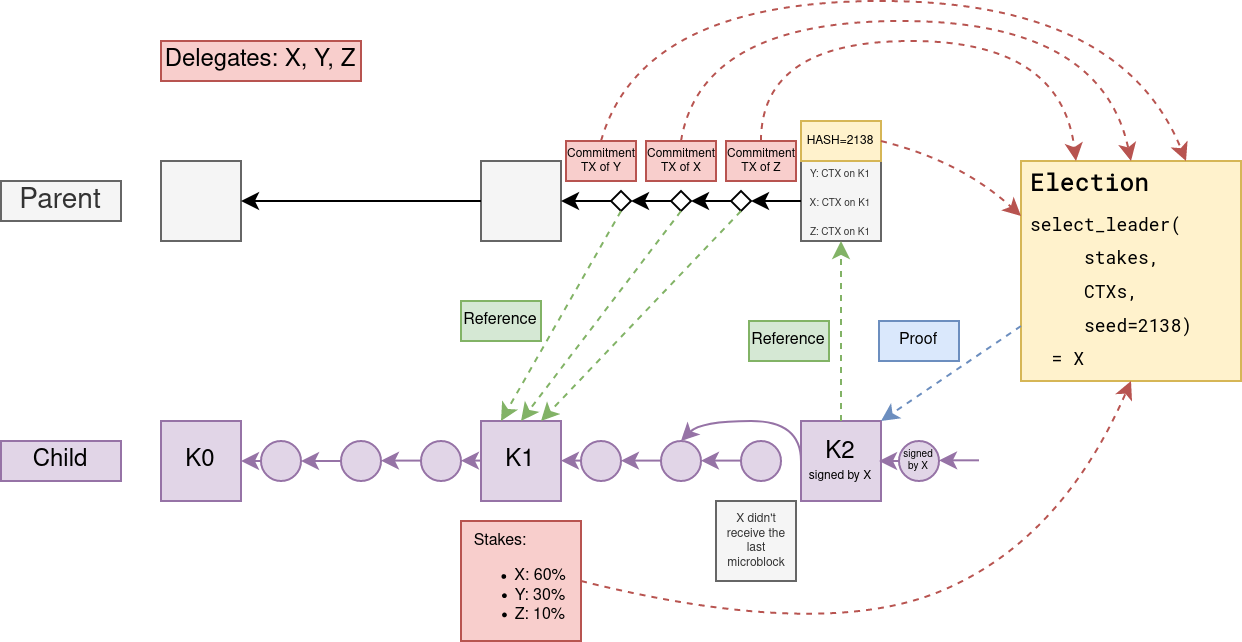

The diagram above was exported from draw.io. Its source (the exported page's mxGraphModel, read from the mxfile embedded in the PNG):
<mxGraphModel dx="354" dy="194" grid="1" gridSize="10" guides="1" tooltips="1" connect="1" arrows="1" fold="1" page="1" pageScale="1" pageWidth="827" pageHeight="1169" math="0" shadow="0" extFonts="Roboto Mono^https://fonts.googleapis.com/css?family=Roboto+Mono">
  <root>
    <mxCell id="0" />
    <mxCell id="1" parent="0" />
    <mxCell id="4y-GTwFrH7xuKvNmv16C-1" value="" style="whiteSpace=wrap;html=1;aspect=fixed;fillColor=#f5f5f5;strokeColor=#666666;fontColor=#333333;" parent="1" vertex="1">
      <mxGeometry x="120" y="120" width="40" height="40" as="geometry" />
    </mxCell>
    <mxCell id="4y-GTwFrH7xuKvNmv16C-3" value="" style="whiteSpace=wrap;html=1;aspect=fixed;fillColor=#f5f5f5;strokeColor=#666666;fontColor=#333333;" parent="1" vertex="1">
      <mxGeometry x="280" y="120" width="40" height="40" as="geometry" />
    </mxCell>
    <mxCell id="4y-GTwFrH7xuKvNmv16C-4" value="&lt;p style=&quot;line-height: 100%&quot;&gt;&lt;/p&gt;&lt;div&gt;&lt;font style=&quot;font-size: 5px&quot;&gt;Y: CTX on K1&lt;br&gt;&lt;/font&gt;&lt;/div&gt;&lt;div&gt;&lt;font style=&quot;font-size: 5px&quot;&gt;X: CTX on K1&lt;/font&gt;&lt;br&gt;&lt;font style=&quot;font-size: 5px&quot;&gt;&lt;font style=&quot;font-size: 5px&quot;&gt;Z: CTX on K1&lt;br&gt;&lt;/font&gt;&lt;/font&gt;&lt;/div&gt;&lt;p&gt;&lt;/p&gt;" style="whiteSpace=wrap;html=1;aspect=fixed;spacing=2;fillColor=#f5f5f5;strokeColor=#666666;fontColor=#333333;" parent="1" vertex="1">
      <mxGeometry x="440" y="120" width="40" height="40" as="geometry" />
    </mxCell>
    <mxCell id="4y-GTwFrH7xuKvNmv16C-5" value="K0" style="whiteSpace=wrap;html=1;aspect=fixed;fillColor=#e1d5e7;strokeColor=#9673a6;" parent="1" vertex="1">
      <mxGeometry x="120" y="250" width="40" height="40" as="geometry" />
    </mxCell>
    <mxCell id="4y-GTwFrH7xuKvNmv16C-6" value="&lt;div&gt;K2&lt;/div&gt;&lt;div style=&quot;font-size: 7px&quot;&gt;&lt;font style=&quot;font-size: 6px&quot;&gt;signed by X&lt;/font&gt;&lt;br&gt;&lt;/div&gt;" style="whiteSpace=wrap;html=1;aspect=fixed;fillColor=#e1d5e7;strokeColor=#9673a6;" parent="1" vertex="1">
      <mxGeometry x="440" y="250" width="40" height="40" as="geometry" />
    </mxCell>
    <mxCell id="4y-GTwFrH7xuKvNmv16C-7" value="K1" style="whiteSpace=wrap;html=1;aspect=fixed;fillColor=#e1d5e7;strokeColor=#9673a6;" parent="1" vertex="1">
      <mxGeometry x="280" y="250" width="40" height="40" as="geometry" />
    </mxCell>
    <mxCell id="4y-GTwFrH7xuKvNmv16C-8" value="" style="ellipse;whiteSpace=wrap;html=1;aspect=fixed;fillColor=#e1d5e7;strokeColor=#9673a6;" parent="1" vertex="1">
      <mxGeometry x="170" y="260" width="20" height="20" as="geometry" />
    </mxCell>
    <mxCell id="4y-GTwFrH7xuKvNmv16C-9" value="" style="ellipse;whiteSpace=wrap;html=1;aspect=fixed;fillColor=#e1d5e7;strokeColor=#9673a6;" parent="1" vertex="1">
      <mxGeometry x="210" y="260" width="20" height="20" as="geometry" />
    </mxCell>
    <mxCell id="4y-GTwFrH7xuKvNmv16C-13" value="" style="ellipse;whiteSpace=wrap;html=1;aspect=fixed;fillColor=#e1d5e7;strokeColor=#9673a6;" parent="1" vertex="1">
      <mxGeometry x="250" y="260" width="20" height="20" as="geometry" />
    </mxCell>
    <mxCell id="4y-GTwFrH7xuKvNmv16C-14" value="" style="ellipse;whiteSpace=wrap;html=1;aspect=fixed;fillColor=#e1d5e7;strokeColor=#9673a6;" parent="1" vertex="1">
      <mxGeometry x="330" y="260" width="20" height="20" as="geometry" />
    </mxCell>
    <mxCell id="4y-GTwFrH7xuKvNmv16C-15" value="" style="ellipse;whiteSpace=wrap;html=1;aspect=fixed;fillColor=#e1d5e7;strokeColor=#9673a6;" parent="1" vertex="1">
      <mxGeometry x="370" y="260" width="20" height="20" as="geometry" />
    </mxCell>
    <mxCell id="4y-GTwFrH7xuKvNmv16C-17" value="" style="ellipse;whiteSpace=wrap;html=1;aspect=fixed;fillColor=#e1d5e7;strokeColor=#9673a6;" parent="1" vertex="1">
      <mxGeometry x="410" y="260" width="20" height="20" as="geometry" />
    </mxCell>
    <mxCell id="4y-GTwFrH7xuKvNmv16C-20" value="" style="endArrow=classic;html=1;entryX=1;entryY=0.5;entryDx=0;entryDy=0;fillColor=#e1d5e7;strokeColor=#9673a6;" parent="1" target="4y-GTwFrH7xuKvNmv16C-5" edge="1">
      <mxGeometry width="50" height="50" relative="1" as="geometry">
        <mxPoint x="170" y="270" as="sourcePoint" />
        <mxPoint x="390" y="420" as="targetPoint" />
      </mxGeometry>
    </mxCell>
    <mxCell id="4y-GTwFrH7xuKvNmv16C-21" value="" style="endArrow=classic;html=1;entryX=1;entryY=0.5;entryDx=0;entryDy=0;exitX=0;exitY=0.5;exitDx=0;exitDy=0;fillColor=#e1d5e7;strokeColor=#9673a6;" parent="1" source="4y-GTwFrH7xuKvNmv16C-9" target="4y-GTwFrH7xuKvNmv16C-8" edge="1">
      <mxGeometry width="50" height="50" relative="1" as="geometry">
        <mxPoint x="180" y="280" as="sourcePoint" />
        <mxPoint x="170" y="280" as="targetPoint" />
      </mxGeometry>
    </mxCell>
    <mxCell id="4y-GTwFrH7xuKvNmv16C-22" value="" style="endArrow=classic;html=1;entryX=1;entryY=0.5;entryDx=0;entryDy=0;exitX=0;exitY=0.5;exitDx=0;exitDy=0;fillColor=#e1d5e7;strokeColor=#9673a6;" parent="1" edge="1">
      <mxGeometry width="50" height="50" relative="1" as="geometry">
        <mxPoint x="250" y="269.8" as="sourcePoint" />
        <mxPoint x="230" y="269.8" as="targetPoint" />
      </mxGeometry>
    </mxCell>
    <mxCell id="4y-GTwFrH7xuKvNmv16C-23" value="" style="endArrow=classic;html=1;entryX=1;entryY=0.5;entryDx=0;entryDy=0;exitX=0;exitY=0.5;exitDx=0;exitDy=0;fillColor=#e1d5e7;strokeColor=#9673a6;" parent="1" edge="1">
      <mxGeometry width="50" height="50" relative="1" as="geometry">
        <mxPoint x="370" y="269.8" as="sourcePoint" />
        <mxPoint x="350" y="269.8" as="targetPoint" />
      </mxGeometry>
    </mxCell>
    <mxCell id="4y-GTwFrH7xuKvNmv16C-24" value="" style="endArrow=classic;html=1;entryX=1;entryY=0.5;entryDx=0;entryDy=0;exitX=0;exitY=0.5;exitDx=0;exitDy=0;fillColor=#e1d5e7;strokeColor=#9673a6;" parent="1" edge="1">
      <mxGeometry width="50" height="50" relative="1" as="geometry">
        <mxPoint x="410" y="269.8" as="sourcePoint" />
        <mxPoint x="390" y="269.8" as="targetPoint" />
      </mxGeometry>
    </mxCell>
    <mxCell id="4y-GTwFrH7xuKvNmv16C-25" value="" style="endArrow=classic;html=1;entryX=1;entryY=0.5;entryDx=0;entryDy=0;fillColor=#e1d5e7;strokeColor=#9673a6;" parent="1" edge="1">
      <mxGeometry width="50" height="50" relative="1" as="geometry">
        <mxPoint x="280" y="269.8" as="sourcePoint" />
        <mxPoint x="270" y="269.8" as="targetPoint" />
      </mxGeometry>
    </mxCell>
    <mxCell id="4y-GTwFrH7xuKvNmv16C-26" value="" style="endArrow=classic;html=1;entryX=1;entryY=0.5;entryDx=0;entryDy=0;fillColor=#e1d5e7;strokeColor=#9673a6;" parent="1" edge="1">
      <mxGeometry width="50" height="50" relative="1" as="geometry">
        <mxPoint x="330" y="269.8" as="sourcePoint" />
        <mxPoint x="320" y="269.8" as="targetPoint" />
      </mxGeometry>
    </mxCell>
    <mxCell id="4y-GTwFrH7xuKvNmv16C-27" value="" style="curved=1;endArrow=classic;html=1;exitX=0;exitY=0.5;exitDx=0;exitDy=0;entryX=0.5;entryY=0;entryDx=0;entryDy=0;fillColor=#e1d5e7;strokeColor=#9673a6;" parent="1" source="4y-GTwFrH7xuKvNmv16C-6" target="4y-GTwFrH7xuKvNmv16C-15" edge="1">
      <mxGeometry width="50" height="50" relative="1" as="geometry">
        <mxPoint x="260" y="380" as="sourcePoint" />
        <mxPoint x="310" y="330" as="targetPoint" />
        <Array as="points">
          <mxPoint x="440" y="250" />
          <mxPoint x="390" y="250" />
        </Array>
      </mxGeometry>
    </mxCell>
    <mxCell id="4y-GTwFrH7xuKvNmv16C-29" value="" style="endArrow=classic;html=1;entryX=1;entryY=0.5;entryDx=0;entryDy=0;exitX=0;exitY=0.5;exitDx=0;exitDy=0;" parent="1" source="4y-GTwFrH7xuKvNmv16C-31" target="4y-GTwFrH7xuKvNmv16C-3" edge="1">
      <mxGeometry width="50" height="50" relative="1" as="geometry">
        <mxPoint x="210" y="390" as="sourcePoint" />
        <mxPoint x="260" y="340" as="targetPoint" />
      </mxGeometry>
    </mxCell>
    <mxCell id="4y-GTwFrH7xuKvNmv16C-30" value="" style="endArrow=classic;html=1;entryX=1;entryY=0.5;entryDx=0;entryDy=0;exitX=0;exitY=0.5;exitDx=0;exitDy=0;" parent="1" source="4y-GTwFrH7xuKvNmv16C-3" target="4y-GTwFrH7xuKvNmv16C-1" edge="1">
      <mxGeometry width="50" height="50" relative="1" as="geometry">
        <mxPoint x="210" y="390" as="sourcePoint" />
        <mxPoint x="220" y="340" as="targetPoint" />
      </mxGeometry>
    </mxCell>
    <mxCell id="4y-GTwFrH7xuKvNmv16C-31" value="" style="rhombus;whiteSpace=wrap;html=1;" parent="1" vertex="1">
      <mxGeometry x="345" y="135" width="10" height="10" as="geometry" />
    </mxCell>
    <mxCell id="4y-GTwFrH7xuKvNmv16C-35" value="" style="endArrow=classic;html=1;entryX=1;entryY=0.5;entryDx=0;entryDy=0;exitX=0;exitY=0.5;exitDx=0;exitDy=0;" parent="1" source="4y-GTwFrH7xuKvNmv16C-36" target="4y-GTwFrH7xuKvNmv16C-31" edge="1">
      <mxGeometry width="50" height="50" relative="1" as="geometry">
        <mxPoint x="440" y="140" as="sourcePoint" />
        <mxPoint x="320" y="140" as="targetPoint" />
      </mxGeometry>
    </mxCell>
    <mxCell id="4y-GTwFrH7xuKvNmv16C-36" value="" style="rhombus;whiteSpace=wrap;html=1;" parent="1" vertex="1">
      <mxGeometry x="375" y="135" width="10" height="10" as="geometry" />
    </mxCell>
    <mxCell id="4y-GTwFrH7xuKvNmv16C-37" value="" style="endArrow=classic;html=1;entryX=1;entryY=0.5;entryDx=0;entryDy=0;exitX=0;exitY=0.5;exitDx=0;exitDy=0;" parent="1" source="4y-GTwFrH7xuKvNmv16C-38" target="4y-GTwFrH7xuKvNmv16C-36" edge="1">
      <mxGeometry width="50" height="50" relative="1" as="geometry">
        <mxPoint x="440" y="140" as="sourcePoint" />
        <mxPoint x="360" y="140" as="targetPoint" />
      </mxGeometry>
    </mxCell>
    <mxCell id="4y-GTwFrH7xuKvNmv16C-38" value="" style="rhombus;whiteSpace=wrap;html=1;" parent="1" vertex="1">
      <mxGeometry x="405" y="135" width="10" height="10" as="geometry" />
    </mxCell>
    <mxCell id="4y-GTwFrH7xuKvNmv16C-39" value="" style="endArrow=classic;html=1;entryX=1;entryY=0.5;entryDx=0;entryDy=0;exitX=0;exitY=0.5;exitDx=0;exitDy=0;" parent="1" source="4y-GTwFrH7xuKvNmv16C-4" target="4y-GTwFrH7xuKvNmv16C-38" edge="1">
      <mxGeometry width="50" height="50" relative="1" as="geometry">
        <mxPoint x="440" y="140" as="sourcePoint" />
        <mxPoint x="390" y="140" as="targetPoint" />
      </mxGeometry>
    </mxCell>
    <mxCell id="4y-GTwFrH7xuKvNmv16C-42" value="" style="endArrow=classic;html=1;dashed=1;entryX=0.25;entryY=0;entryDx=0;entryDy=0;exitX=0.5;exitY=1;exitDx=0;exitDy=0;fillColor=#d5e8d4;strokeColor=#82b366;" parent="1" source="4y-GTwFrH7xuKvNmv16C-31" target="4y-GTwFrH7xuKvNmv16C-7" edge="1">
      <mxGeometry width="50" height="50" relative="1" as="geometry">
        <mxPoint x="210" y="170" as="sourcePoint" />
        <mxPoint x="260" y="120" as="targetPoint" />
      </mxGeometry>
    </mxCell>
    <mxCell id="4y-GTwFrH7xuKvNmv16C-44" value="" style="endArrow=classic;html=1;dashed=1;entryX=0.5;entryY=0;entryDx=0;entryDy=0;exitX=0.5;exitY=1;exitDx=0;exitDy=0;fillColor=#d5e8d4;strokeColor=#82b366;" parent="1" source="4y-GTwFrH7xuKvNmv16C-36" target="4y-GTwFrH7xuKvNmv16C-7" edge="1">
      <mxGeometry width="50" height="50" relative="1" as="geometry">
        <mxPoint x="360" y="155" as="sourcePoint" />
        <mxPoint x="310" y="290" as="targetPoint" />
      </mxGeometry>
    </mxCell>
    <mxCell id="4y-GTwFrH7xuKvNmv16C-45" value="" style="endArrow=classic;html=1;dashed=1;entryX=0.75;entryY=0;entryDx=0;entryDy=0;exitX=0.5;exitY=1;exitDx=0;exitDy=0;fillColor=#d5e8d4;strokeColor=#82b366;" parent="1" source="4y-GTwFrH7xuKvNmv16C-38" target="4y-GTwFrH7xuKvNmv16C-7" edge="1">
      <mxGeometry width="50" height="50" relative="1" as="geometry">
        <mxPoint x="370" y="165" as="sourcePoint" />
        <mxPoint x="320" y="300" as="targetPoint" />
      </mxGeometry>
    </mxCell>
    <mxCell id="4y-GTwFrH7xuKvNmv16C-46" value="" style="endArrow=classic;html=1;dashed=1;entryX=0.5;entryY=1;entryDx=0;entryDy=0;exitX=0.5;exitY=0;exitDx=0;exitDy=0;fillColor=#d5e8d4;strokeColor=#82b366;" parent="1" source="4y-GTwFrH7xuKvNmv16C-6" target="4y-GTwFrH7xuKvNmv16C-4" edge="1">
      <mxGeometry width="50" height="50" relative="1" as="geometry">
        <mxPoint x="420" y="155" as="sourcePoint" />
        <mxPoint x="320" y="290" as="targetPoint" />
      </mxGeometry>
    </mxCell>
    <mxCell id="4y-GTwFrH7xuKvNmv16C-47" value="Delegates: X, Y, Z" style="text;html=1;strokeColor=#b85450;fillColor=#f8cecc;align=center;verticalAlign=middle;whiteSpace=wrap;rounded=0;" parent="1" vertex="1">
      <mxGeometry x="120" y="60" width="100" height="20" as="geometry" />
    </mxCell>
    <mxCell id="4y-GTwFrH7xuKvNmv16C-48" value="Commitment TX of X" style="text;html=1;strokeColor=#b85450;fillColor=#f8cecc;align=center;verticalAlign=middle;whiteSpace=wrap;rounded=0;fontSize=6;" parent="1" vertex="1">
      <mxGeometry x="362.5" y="110" width="35" height="20" as="geometry" />
    </mxCell>
    <mxCell id="4y-GTwFrH7xuKvNmv16C-49" value="Commitment TX of Z" style="text;html=1;strokeColor=#b85450;fillColor=#f8cecc;align=center;verticalAlign=middle;whiteSpace=wrap;rounded=0;fontSize=6;" parent="1" vertex="1">
      <mxGeometry x="402.5" y="110" width="35" height="20" as="geometry" />
    </mxCell>
    <mxCell id="4y-GTwFrH7xuKvNmv16C-50" value="Commitment TX of Y" style="text;html=1;strokeColor=#b85450;fillColor=#f8cecc;align=center;verticalAlign=middle;whiteSpace=wrap;rounded=0;fontSize=6;" parent="1" vertex="1">
      <mxGeometry x="322.5" y="110" width="35" height="20" as="geometry" />
    </mxCell>
    <mxCell id="4y-GTwFrH7xuKvNmv16C-51" value="X didn't receive the last microblock" style="text;html=1;strokeColor=#666666;fillColor=#f5f5f5;align=center;verticalAlign=middle;whiteSpace=wrap;rounded=0;fontSize=6;fontColor=#333333;" parent="1" vertex="1">
      <mxGeometry x="397.5" y="290" width="40" height="40" as="geometry" />
    </mxCell>
    <mxCell id="4y-GTwFrH7xuKvNmv16C-52" value="&lt;font style=&quot;font-size: 8px&quot;&gt;Reference&lt;/font&gt;" style="text;html=1;strokeColor=#82b366;fillColor=#d5e8d4;align=center;verticalAlign=middle;whiteSpace=wrap;rounded=0;fontSize=6;" parent="1" vertex="1">
      <mxGeometry x="270" y="190" width="40" height="20" as="geometry" />
    </mxCell>
    <mxCell id="4y-GTwFrH7xuKvNmv16C-53" value="&lt;font style=&quot;font-size: 8px&quot;&gt;Reference&lt;/font&gt;" style="text;html=1;strokeColor=#82b366;fillColor=#d5e8d4;align=center;verticalAlign=middle;whiteSpace=wrap;rounded=0;fontSize=6;" parent="1" vertex="1">
      <mxGeometry x="414" y="200" width="40" height="20" as="geometry" />
    </mxCell>
    <mxCell id="ZJIyOSjM414HJSvptoLw-1" value="&lt;h1&gt;Election&lt;br&gt;&lt;/h1&gt;&lt;p&gt;&lt;font style=&quot;font-size: 9px&quot;&gt;select_leader(&lt;/font&gt;&lt;/p&gt;&lt;p&gt;&lt;font style=&quot;font-size: 9px&quot;&gt;&amp;nbsp;&amp;nbsp;&amp;nbsp;&amp;nbsp; stakes, &lt;br&gt;&lt;/font&gt;&lt;/p&gt;&lt;p&gt;&lt;font style=&quot;font-size: 9px&quot;&gt;&amp;nbsp;&amp;nbsp;&amp;nbsp;&amp;nbsp; CTXs,&lt;/font&gt;&lt;/p&gt;&lt;p&gt;&lt;font style=&quot;font-size: 9px&quot;&gt;&amp;nbsp;&amp;nbsp;&amp;nbsp;&amp;nbsp; seed=2138)&lt;/font&gt;&lt;/p&gt;&lt;p&gt;&lt;font style=&quot;font-size: 9px&quot;&gt;&amp;nbsp; = X&lt;/font&gt;&lt;br&gt;&lt;/p&gt;" style="text;html=1;strokeColor=#d6b656;fillColor=#fff2cc;spacing=5;spacingTop=-14;whiteSpace=wrap;overflow=hidden;rounded=0;fontSize=6;fontFamily=Roboto Mono;FType=g;" vertex="1" parent="1">
      <mxGeometry x="550" y="120" width="110" height="110" as="geometry" />
    </mxCell>
    <mxCell id="ZJIyOSjM414HJSvptoLw-2" value="HASH=2138" style="text;html=1;align=center;verticalAlign=middle;whiteSpace=wrap;rounded=0;fontSize=6;fillColor=#fff2cc;strokeColor=#d6b656;" vertex="1" parent="1">
      <mxGeometry x="440" y="100" width="40" height="20" as="geometry" />
    </mxCell>
    <mxCell id="ZJIyOSjM414HJSvptoLw-3" value="&lt;font style=&quot;font-size: 5px;&quot;&gt;signed by X&lt;br style=&quot;font-size: 5px;&quot;&gt;&lt;/font&gt;" style="ellipse;whiteSpace=wrap;html=1;aspect=fixed;fillColor=#e1d5e7;strokeColor=#9673a6;fontSize=5;" vertex="1" parent="1">
      <mxGeometry x="489" y="260" width="20" height="20" as="geometry" />
    </mxCell>
    <mxCell id="ZJIyOSjM414HJSvptoLw-4" value="" style="endArrow=classic;html=1;fillColor=#e1d5e7;strokeColor=#9673a6;" edge="1" parent="1">
      <mxGeometry width="50" height="50" relative="1" as="geometry">
        <mxPoint x="489" y="270.0000000000001" as="sourcePoint" />
        <mxPoint x="479" y="270" as="targetPoint" />
      </mxGeometry>
    </mxCell>
    <mxCell id="ZJIyOSjM414HJSvptoLw-7" value="" style="endArrow=classic;html=1;entryX=1;entryY=0.5;entryDx=0;entryDy=0;exitX=0;exitY=0.5;exitDx=0;exitDy=0;fillColor=#e1d5e7;strokeColor=#9673a6;" edge="1" parent="1">
      <mxGeometry width="50" height="50" relative="1" as="geometry">
        <mxPoint x="528.9999999999999" y="269.65999999999997" as="sourcePoint" />
        <mxPoint x="508.9999999999999" y="269.65999999999997" as="targetPoint" />
      </mxGeometry>
    </mxCell>
    <mxCell id="ZJIyOSjM414HJSvptoLw-8" value="" style="curved=1;endArrow=classic;html=1;dashed=1;fontSize=6;entryX=0;entryY=0.25;entryDx=0;entryDy=0;exitX=1;exitY=0.5;exitDx=0;exitDy=0;fillColor=#f8cecc;strokeColor=#b85450;" edge="1" parent="1" source="ZJIyOSjM414HJSvptoLw-2" target="ZJIyOSjM414HJSvptoLw-1">
      <mxGeometry width="50" height="50" relative="1" as="geometry">
        <mxPoint x="430" y="320" as="sourcePoint" />
        <mxPoint x="480" y="270" as="targetPoint" />
        <Array as="points">
          <mxPoint x="520" y="120" />
        </Array>
      </mxGeometry>
    </mxCell>
    <mxCell id="ZJIyOSjM414HJSvptoLw-10" value="" style="curved=1;endArrow=classic;html=1;dashed=1;fontSize=6;exitX=0.5;exitY=0;exitDx=0;exitDy=0;entryX=0.75;entryY=0;entryDx=0;entryDy=0;fillColor=#f8cecc;strokeColor=#b85450;" edge="1" parent="1" source="4y-GTwFrH7xuKvNmv16C-50" target="ZJIyOSjM414HJSvptoLw-1">
      <mxGeometry width="50" height="50" relative="1" as="geometry">
        <mxPoint x="360" y="70" as="sourcePoint" />
        <mxPoint x="410" y="20" as="targetPoint" />
        <Array as="points">
          <mxPoint x="360" y="40" />
          <mxPoint x="600" y="40" />
        </Array>
      </mxGeometry>
    </mxCell>
    <mxCell id="ZJIyOSjM414HJSvptoLw-11" value="" style="curved=1;endArrow=classic;html=1;dashed=1;fontSize=6;exitX=0.5;exitY=0;exitDx=0;exitDy=0;entryX=0.5;entryY=0;entryDx=0;entryDy=0;fillColor=#f8cecc;strokeColor=#b85450;" edge="1" parent="1" source="4y-GTwFrH7xuKvNmv16C-48" target="ZJIyOSjM414HJSvptoLw-1">
      <mxGeometry width="50" height="50" relative="1" as="geometry">
        <mxPoint x="350" y="120" as="sourcePoint" />
        <mxPoint x="642.5" y="130" as="targetPoint" />
        <Array as="points">
          <mxPoint x="390" y="50" />
          <mxPoint x="590" y="50" />
        </Array>
      </mxGeometry>
    </mxCell>
    <mxCell id="ZJIyOSjM414HJSvptoLw-12" value="" style="curved=1;endArrow=classic;html=1;dashed=1;fontSize=6;exitX=0.5;exitY=0;exitDx=0;exitDy=0;entryX=0.25;entryY=0;entryDx=0;entryDy=0;fillColor=#f8cecc;strokeColor=#b85450;" edge="1" parent="1" source="4y-GTwFrH7xuKvNmv16C-49" target="ZJIyOSjM414HJSvptoLw-1">
      <mxGeometry width="50" height="50" relative="1" as="geometry">
        <mxPoint x="390" y="120" as="sourcePoint" />
        <mxPoint x="615" y="130" as="targetPoint" />
        <Array as="points">
          <mxPoint x="420" y="60" />
          <mxPoint x="570" y="60" />
        </Array>
      </mxGeometry>
    </mxCell>
    <mxCell id="ZJIyOSjM414HJSvptoLw-13" value="" style="curved=1;endArrow=classic;html=1;dashed=1;fontSize=6;entryX=0.5;entryY=1;entryDx=0;entryDy=0;exitX=1;exitY=0.5;exitDx=0;exitDy=0;fillColor=#f8cecc;strokeColor=#b85450;" edge="1" parent="1" source="ZJIyOSjM414HJSvptoLw-14" target="ZJIyOSjM414HJSvptoLw-1">
      <mxGeometry width="50" height="50" relative="1" as="geometry">
        <mxPoint x="340" y="370" as="sourcePoint" />
        <mxPoint x="480" y="270" as="targetPoint" />
        <Array as="points">
          <mxPoint x="450" y="360" />
          <mxPoint x="570" y="310" />
        </Array>
      </mxGeometry>
    </mxCell>
    <mxCell id="ZJIyOSjM414HJSvptoLw-14" value="&lt;div style=&quot;font-size: 8px;&quot;&gt;Stakes:&lt;/div&gt;&lt;div style=&quot;font-size: 8px;&quot;&gt;&lt;ul style=&quot;font-size: 8px;&quot;&gt;&lt;li style=&quot;font-size: 8px;&quot;&gt;X: 60%&lt;/li&gt;&lt;li style=&quot;font-size: 8px;&quot;&gt;Y: 30%&lt;/li&gt;&lt;li style=&quot;font-size: 8px;&quot;&gt;Z: 10%&lt;br style=&quot;font-size: 8px;&quot;&gt;&lt;/li&gt;&lt;/ul&gt;&lt;/div&gt;" style="text;html=1;strokeColor=#b85450;fillColor=#f8cecc;align=center;verticalAlign=middle;whiteSpace=wrap;rounded=0;fontSize=8;spacingLeft=-20;spacingTop=6;" vertex="1" parent="1">
      <mxGeometry x="270" y="300" width="60" height="60" as="geometry" />
    </mxCell>
    <mxCell id="ZJIyOSjM414HJSvptoLw-15" value="" style="endArrow=classic;html=1;fontSize=8;exitX=0;exitY=0.75;exitDx=0;exitDy=0;entryX=1;entryY=0;entryDx=0;entryDy=0;fillColor=#dae8fc;strokeColor=#6c8ebf;dashed=1;" edge="1" parent="1" source="ZJIyOSjM414HJSvptoLw-1" target="4y-GTwFrH7xuKvNmv16C-6">
      <mxGeometry width="50" height="50" relative="1" as="geometry">
        <mxPoint x="430" y="320" as="sourcePoint" />
        <mxPoint x="480" y="270" as="targetPoint" />
      </mxGeometry>
    </mxCell>
    <mxCell id="ZJIyOSjM414HJSvptoLw-17" value="&lt;font style=&quot;font-size: 8px&quot;&gt;Proof&lt;/font&gt;" style="text;html=1;strokeColor=#6c8ebf;fillColor=#dae8fc;align=center;verticalAlign=middle;whiteSpace=wrap;rounded=0;fontSize=6;" vertex="1" parent="1">
      <mxGeometry x="479" y="200" width="40" height="20" as="geometry" />
    </mxCell>
    <mxCell id="ZJIyOSjM414HJSvptoLw-18" value="&lt;font style=&quot;font-size: 12px;&quot;&gt;Child&lt;/font&gt;" style="text;html=1;strokeColor=#9673a6;fillColor=#e1d5e7;align=center;verticalAlign=middle;whiteSpace=wrap;rounded=0;fontSize=12;" vertex="1" parent="1">
      <mxGeometry x="40" y="260" width="60" height="20" as="geometry" />
    </mxCell>
    <mxCell id="ZJIyOSjM414HJSvptoLw-19" value="Parent" style="text;html=1;align=center;verticalAlign=middle;whiteSpace=wrap;rounded=0;fontSize=14;fillColor=#f5f5f5;strokeColor=#666666;fontColor=#333333;" vertex="1" parent="1">
      <mxGeometry x="40" y="130" width="60" height="20" as="geometry" />
    </mxCell>
  </root>
</mxGraphModel>